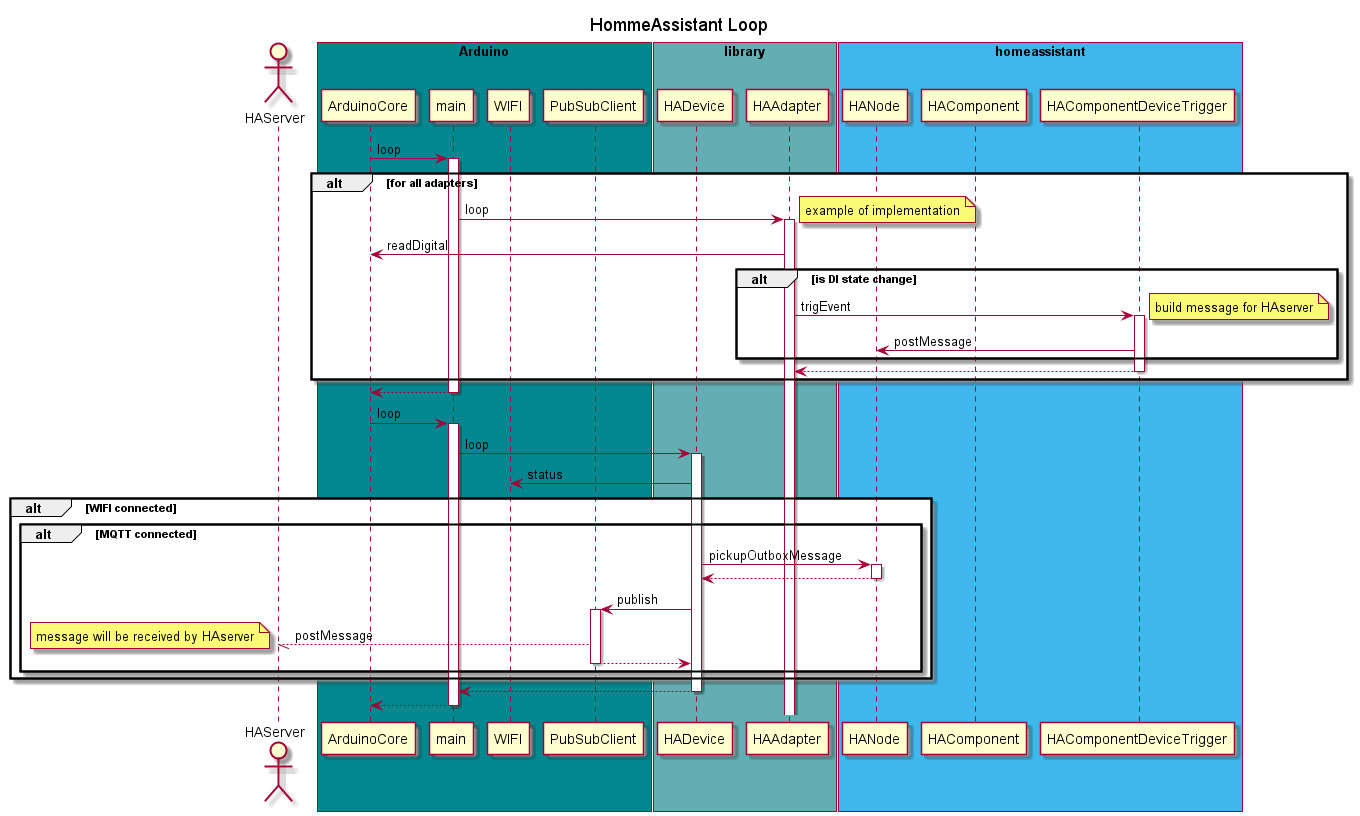

The diagram above was rendered by PlantUML. Its source (embedded in the PNG):
@startuml
title HommeAssistant Loop

actor HAServer


box "Arduino" #00878F
participant ArduinoCore
participant main
participant WIFI
participant PubSubClient
end box

box "library" #62AEB2
participant HADevice
participant HAAdapter
end box

box "homeassistant" #3eb7ed 
participant HANode
participant HAComponent
participant HAComponentDeviceTrigger
end box

ArduinoCore->main : loop
activate main

alt for all adapters
main->HAAdapter : loop
activate HAAdapter
note right : example of implementation
HAAdapter->ArduinoCore : readDigital
alt is DI state change
HAAdapter->HAComponentDeviceTrigger : trigEvent
activate HAComponentDeviceTrigger
note right : build message for HAserver
HAComponentDeviceTrigger->HANode : postMessage
end
return
end

ArduinoCore<--main :
deactivate main

ArduinoCore->main : loop
activate main
	main->HADevice : loop
    activate HADevice

	HADevice->WIFI : status
 	alt WIFI connected
    alt MQTT connected

      HADevice->HANode:pickupOutboxMessage
      activate HANode
      HADevice<--HANode:
      deactivate HANode
      HADevice->PubSubClient:publish
      activate PubSubClient
      HAServer\\--PubSubClient:postMessage
      note left : message will be received by HAserver
      return

	end
    end

    return
return


@enduml